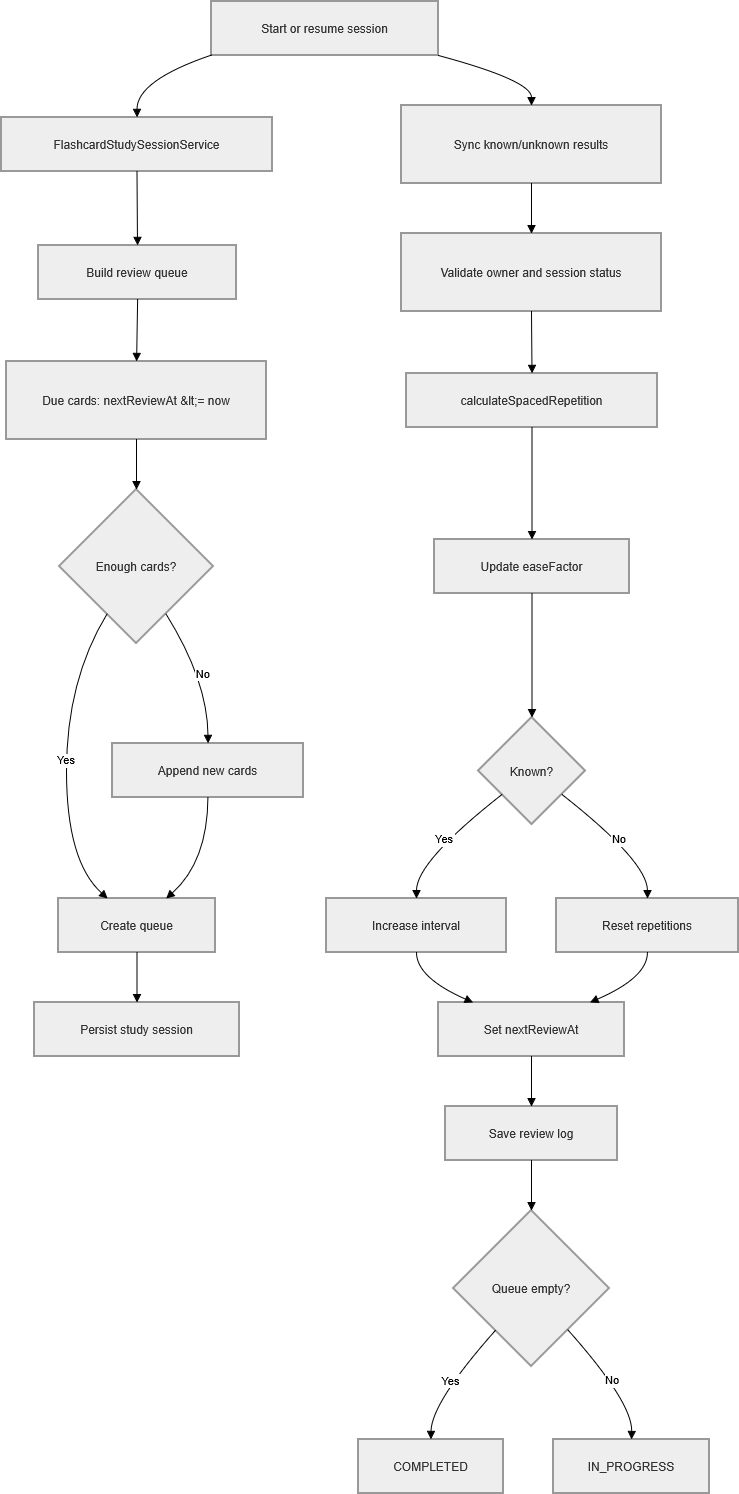

The diagram above was exported from draw.io. Its source (the exported page's mxGraphModel, read from the mxfile embedded in the PNG):
<mxGraphModel dx="1664" dy="969" grid="1" gridSize="10" guides="1" tooltips="1" connect="1" arrows="1" fold="1" page="1" pageScale="1" pageWidth="850" pageHeight="1100" math="0" shadow="0">
  <root>
    <mxCell id="0" />
    <mxCell id="1" parent="0" />
    <mxCell id="P31PAGkoqrZwnKaSVwmT-35" parent="1" style="whiteSpace=wrap;strokeWidth=2;fillColor=light-dark(#eeeeee,#1f2020);strokeColor=light-dark(#999999,#cccccc);fontColor=light-dark(#333333,#cccccc);" value="Start or resume session" vertex="1">
      <mxGeometry height="54" width="227" x="230" y="20" as="geometry" />
    </mxCell>
    <mxCell id="P31PAGkoqrZwnKaSVwmT-36" parent="1" style="whiteSpace=wrap;strokeWidth=2;fillColor=light-dark(#eeeeee,#1f2020);strokeColor=light-dark(#999999,#cccccc);fontColor=light-dark(#333333,#cccccc);" value="FlashcardStudySessionService" vertex="1">
      <mxGeometry height="54" width="271" x="20" y="136" as="geometry" />
    </mxCell>
    <mxCell id="P31PAGkoqrZwnKaSVwmT-37" parent="1" style="whiteSpace=wrap;strokeWidth=2;fillColor=light-dark(#eeeeee,#1f2020);strokeColor=light-dark(#999999,#cccccc);fontColor=light-dark(#333333,#cccccc);" value="Build review queue" vertex="1">
      <mxGeometry height="54" width="198" x="57" y="264" as="geometry" />
    </mxCell>
    <mxCell id="P31PAGkoqrZwnKaSVwmT-38" parent="1" style="whiteSpace=wrap;strokeWidth=2;fillColor=light-dark(#eeeeee,#1f2020);strokeColor=light-dark(#999999,#cccccc);fontColor=light-dark(#333333,#cccccc);" value="Due cards: nextReviewAt &amp;lt;= now" vertex="1">
      <mxGeometry height="78" width="260" x="25" y="380" as="geometry" />
    </mxCell>
    <mxCell id="P31PAGkoqrZwnKaSVwmT-39" parent="1" style="rhombus;strokeWidth=2;whiteSpace=wrap;fillColor=light-dark(#eeeeee,#1f2020);strokeColor=light-dark(#999999,#cccccc);fontColor=light-dark(#333333,#cccccc);" value="Enough cards?" vertex="1">
      <mxGeometry height="154" width="154" x="78" y="508" as="geometry" />
    </mxCell>
    <mxCell id="P31PAGkoqrZwnKaSVwmT-40" parent="1" style="whiteSpace=wrap;strokeWidth=2;fillColor=light-dark(#eeeeee,#1f2020);strokeColor=light-dark(#999999,#cccccc);fontColor=light-dark(#333333,#cccccc);" value="Append new cards" vertex="1">
      <mxGeometry height="54" width="191" x="131" y="762" as="geometry" />
    </mxCell>
    <mxCell id="P31PAGkoqrZwnKaSVwmT-41" parent="1" style="whiteSpace=wrap;strokeWidth=2;fillColor=light-dark(#eeeeee,#1f2020);strokeColor=light-dark(#999999,#cccccc);fontColor=light-dark(#333333,#cccccc);" value="Create queue" vertex="1">
      <mxGeometry height="54" width="157" x="77" y="917" as="geometry" />
    </mxCell>
    <mxCell id="P31PAGkoqrZwnKaSVwmT-42" parent="1" style="whiteSpace=wrap;strokeWidth=2;fillColor=light-dark(#eeeeee,#1f2020);strokeColor=light-dark(#999999,#cccccc);fontColor=light-dark(#333333,#cccccc);" value="Persist study session" vertex="1">
      <mxGeometry height="54" width="205" x="53" y="1021" as="geometry" />
    </mxCell>
    <mxCell id="P31PAGkoqrZwnKaSVwmT-43" parent="1" style="whiteSpace=wrap;strokeWidth=2;fillColor=light-dark(#eeeeee,#1f2020);strokeColor=light-dark(#999999,#cccccc);fontColor=light-dark(#333333,#cccccc);" value="Sync known/unknown results" vertex="1">
      <mxGeometry height="78" width="260" x="420" y="124" as="geometry" />
    </mxCell>
    <mxCell id="P31PAGkoqrZwnKaSVwmT-44" parent="1" style="whiteSpace=wrap;strokeWidth=2;fillColor=light-dark(#eeeeee,#1f2020);strokeColor=light-dark(#999999,#cccccc);fontColor=light-dark(#333333,#cccccc);" value="Validate owner and session status" vertex="1">
      <mxGeometry height="78" width="260" x="420" y="252" as="geometry" />
    </mxCell>
    <mxCell id="P31PAGkoqrZwnKaSVwmT-45" parent="1" style="whiteSpace=wrap;strokeWidth=2;fillColor=light-dark(#eeeeee,#1f2020);strokeColor=light-dark(#999999,#cccccc);fontColor=light-dark(#333333,#cccccc);" value="calculateSpacedRepetition" vertex="1">
      <mxGeometry height="54" width="251" x="425" y="392" as="geometry" />
    </mxCell>
    <mxCell id="P31PAGkoqrZwnKaSVwmT-46" parent="1" style="whiteSpace=wrap;strokeWidth=2;fillColor=light-dark(#eeeeee,#1f2020);strokeColor=light-dark(#999999,#cccccc);fontColor=light-dark(#333333,#cccccc);" value="Update easeFactor" vertex="1">
      <mxGeometry height="54" width="195" x="453" y="558" as="geometry" />
    </mxCell>
    <mxCell id="P31PAGkoqrZwnKaSVwmT-47" parent="1" style="rhombus;strokeWidth=2;whiteSpace=wrap;fillColor=light-dark(#eeeeee,#1f2020);strokeColor=light-dark(#999999,#cccccc);fontColor=light-dark(#333333,#cccccc);" value="Known?" vertex="1">
      <mxGeometry height="107" width="107" x="497" y="736" as="geometry" />
    </mxCell>
    <mxCell id="P31PAGkoqrZwnKaSVwmT-48" parent="1" style="whiteSpace=wrap;strokeWidth=2;fillColor=light-dark(#eeeeee,#1f2020);strokeColor=light-dark(#999999,#cccccc);fontColor=light-dark(#333333,#cccccc);" value="Increase interval" vertex="1">
      <mxGeometry height="54" width="180" x="345" y="917" as="geometry" />
    </mxCell>
    <mxCell id="P31PAGkoqrZwnKaSVwmT-49" parent="1" style="whiteSpace=wrap;strokeWidth=2;fillColor=light-dark(#eeeeee,#1f2020);strokeColor=light-dark(#999999,#cccccc);fontColor=light-dark(#333333,#cccccc);" value="Reset repetitions" vertex="1">
      <mxGeometry height="54" width="182" x="575" y="917" as="geometry" />
    </mxCell>
    <mxCell id="P31PAGkoqrZwnKaSVwmT-50" parent="1" style="whiteSpace=wrap;strokeWidth=2;fillColor=light-dark(#eeeeee,#1f2020);strokeColor=light-dark(#999999,#cccccc);fontColor=light-dark(#333333,#cccccc);" value="Set nextReviewAt" vertex="1">
      <mxGeometry height="54" width="186" x="457" y="1021" as="geometry" />
    </mxCell>
    <mxCell id="P31PAGkoqrZwnKaSVwmT-51" parent="1" style="whiteSpace=wrap;strokeWidth=2;fillColor=light-dark(#eeeeee,#1f2020);strokeColor=light-dark(#999999,#cccccc);fontColor=light-dark(#333333,#cccccc);" value="Save review log" vertex="1">
      <mxGeometry height="54" width="172" x="464" y="1125" as="geometry" />
    </mxCell>
    <mxCell id="P31PAGkoqrZwnKaSVwmT-52" parent="1" style="rhombus;strokeWidth=2;whiteSpace=wrap;fillColor=light-dark(#eeeeee,#1f2020);strokeColor=light-dark(#999999,#cccccc);fontColor=light-dark(#333333,#cccccc);" value="Queue empty?" vertex="1">
      <mxGeometry height="156" width="156" x="472" y="1229" as="geometry" />
    </mxCell>
    <mxCell id="P31PAGkoqrZwnKaSVwmT-53" parent="1" style="whiteSpace=wrap;strokeWidth=2;fillColor=light-dark(#eeeeee,#1f2020);strokeColor=light-dark(#999999,#cccccc);fontColor=light-dark(#333333,#cccccc);" value="COMPLETED" vertex="1">
      <mxGeometry height="54" width="145" x="377" y="1458" as="geometry" />
    </mxCell>
    <mxCell id="P31PAGkoqrZwnKaSVwmT-54" parent="1" style="whiteSpace=wrap;strokeWidth=2;fillColor=light-dark(#eeeeee,#1f2020);strokeColor=light-dark(#999999,#cccccc);fontColor=light-dark(#333333,#cccccc);" value="IN_PROGRESS" vertex="1">
      <mxGeometry height="54" width="156" x="572" y="1458" as="geometry" />
    </mxCell>
    <mxCell id="P31PAGkoqrZwnKaSVwmT-55" edge="1" parent="1" source="P31PAGkoqrZwnKaSVwmT-35" style="curved=1;startArrow=none;endArrow=block;exitX=0;exitY=0.99;entryX=0.5;entryY=0;rounded=0;" target="P31PAGkoqrZwnKaSVwmT-36" value="">
      <mxGeometry relative="1" as="geometry">
        <Array as="points">
          <mxPoint x="155" y="99" />
        </Array>
      </mxGeometry>
    </mxCell>
    <mxCell id="P31PAGkoqrZwnKaSVwmT-56" edge="1" parent="1" source="P31PAGkoqrZwnKaSVwmT-36" style="curved=1;startArrow=none;endArrow=block;exitX=0.5;exitY=1;entryX=0.5;entryY=0;rounded=0;" target="P31PAGkoqrZwnKaSVwmT-37" value="">
      <mxGeometry relative="1" as="geometry">
        <Array as="points" />
      </mxGeometry>
    </mxCell>
    <mxCell id="P31PAGkoqrZwnKaSVwmT-57" edge="1" parent="1" source="P31PAGkoqrZwnKaSVwmT-37" style="curved=1;startArrow=none;endArrow=block;exitX=0.5;exitY=1;entryX=0.5;entryY=0;rounded=0;" target="P31PAGkoqrZwnKaSVwmT-38" value="">
      <mxGeometry relative="1" as="geometry">
        <Array as="points" />
      </mxGeometry>
    </mxCell>
    <mxCell id="P31PAGkoqrZwnKaSVwmT-58" edge="1" parent="1" source="P31PAGkoqrZwnKaSVwmT-38" style="curved=1;startArrow=none;endArrow=block;exitX=0.5;exitY=1;entryX=0.5;entryY=0;rounded=0;" target="P31PAGkoqrZwnKaSVwmT-39" value="">
      <mxGeometry relative="1" as="geometry">
        <Array as="points" />
      </mxGeometry>
    </mxCell>
    <mxCell id="P31PAGkoqrZwnKaSVwmT-59" edge="1" parent="1" source="P31PAGkoqrZwnKaSVwmT-39" style="curved=1;startArrow=none;endArrow=block;exitX=0.81;exitY=1;entryX=0.5;entryY=0.01;rounded=0;" target="P31PAGkoqrZwnKaSVwmT-40" value="No">
      <mxGeometry relative="1" as="geometry">
        <Array as="points">
          <mxPoint x="226" y="699" />
        </Array>
      </mxGeometry>
    </mxCell>
    <mxCell id="P31PAGkoqrZwnKaSVwmT-60" edge="1" parent="1" source="P31PAGkoqrZwnKaSVwmT-39" style="curved=1;startArrow=none;endArrow=block;exitX=0.19;exitY=1;entryX=0.31;entryY=-0.01;rounded=0;" target="P31PAGkoqrZwnKaSVwmT-41" value="Yes">
      <mxGeometry relative="1" as="geometry">
        <Array as="points">
          <mxPoint x="85" y="699" />
          <mxPoint x="85" y="880" />
        </Array>
      </mxGeometry>
    </mxCell>
    <mxCell id="P31PAGkoqrZwnKaSVwmT-61" edge="1" parent="1" source="P31PAGkoqrZwnKaSVwmT-40" style="curved=1;startArrow=none;endArrow=block;exitX=0.5;exitY=1.01;entryX=0.69;entryY=-0.01;rounded=0;" target="P31PAGkoqrZwnKaSVwmT-41" value="">
      <mxGeometry relative="1" as="geometry">
        <Array as="points">
          <mxPoint x="226" y="880" />
        </Array>
      </mxGeometry>
    </mxCell>
    <mxCell id="P31PAGkoqrZwnKaSVwmT-62" edge="1" parent="1" source="P31PAGkoqrZwnKaSVwmT-41" style="curved=1;startArrow=none;endArrow=block;exitX=0.5;exitY=0.99;entryX=0.5;entryY=-0.01;rounded=0;" target="P31PAGkoqrZwnKaSVwmT-42" value="">
      <mxGeometry relative="1" as="geometry">
        <Array as="points" />
      </mxGeometry>
    </mxCell>
    <mxCell id="P31PAGkoqrZwnKaSVwmT-63" edge="1" parent="1" source="P31PAGkoqrZwnKaSVwmT-35" style="curved=1;startArrow=none;endArrow=block;exitX=1;exitY=1;entryX=0.5;entryY=0;rounded=0;exitDx=0;exitDy=0;" target="P31PAGkoqrZwnKaSVwmT-43" value="">
      <mxGeometry relative="1" as="geometry">
        <Array as="points">
          <mxPoint x="550" y="99" />
        </Array>
      </mxGeometry>
    </mxCell>
    <mxCell id="P31PAGkoqrZwnKaSVwmT-64" edge="1" parent="1" source="P31PAGkoqrZwnKaSVwmT-43" style="curved=1;startArrow=none;endArrow=block;exitX=0.5;exitY=1;entryX=0.5;entryY=0;rounded=0;" target="P31PAGkoqrZwnKaSVwmT-44" value="">
      <mxGeometry relative="1" as="geometry">
        <Array as="points" />
      </mxGeometry>
    </mxCell>
    <mxCell id="P31PAGkoqrZwnKaSVwmT-65" edge="1" parent="1" source="P31PAGkoqrZwnKaSVwmT-44" style="curved=1;startArrow=none;endArrow=block;exitX=0.5;exitY=1;entryX=0.5;entryY=0;rounded=0;" target="P31PAGkoqrZwnKaSVwmT-45" value="">
      <mxGeometry relative="1" as="geometry">
        <Array as="points" />
      </mxGeometry>
    </mxCell>
    <mxCell id="P31PAGkoqrZwnKaSVwmT-66" edge="1" parent="1" source="P31PAGkoqrZwnKaSVwmT-45" style="curved=1;startArrow=none;endArrow=block;exitX=0.5;exitY=1;entryX=0.5;entryY=0;rounded=0;" target="P31PAGkoqrZwnKaSVwmT-46" value="">
      <mxGeometry relative="1" as="geometry">
        <Array as="points" />
      </mxGeometry>
    </mxCell>
    <mxCell id="P31PAGkoqrZwnKaSVwmT-67" edge="1" parent="1" source="P31PAGkoqrZwnKaSVwmT-46" style="curved=1;startArrow=none;endArrow=block;exitX=0.5;exitY=1;entryX=0.5;entryY=0;rounded=0;" target="P31PAGkoqrZwnKaSVwmT-47" value="">
      <mxGeometry relative="1" as="geometry">
        <Array as="points" />
      </mxGeometry>
    </mxCell>
    <mxCell id="P31PAGkoqrZwnKaSVwmT-68" edge="1" parent="1" source="P31PAGkoqrZwnKaSVwmT-47" style="curved=1;startArrow=none;endArrow=block;exitX=0;exitY=0.89;entryX=0.5;entryY=-0.01;rounded=0;" target="P31PAGkoqrZwnKaSVwmT-48" value="Yes">
      <mxGeometry relative="1" as="geometry">
        <Array as="points">
          <mxPoint x="435" y="880" />
        </Array>
      </mxGeometry>
    </mxCell>
    <mxCell id="P31PAGkoqrZwnKaSVwmT-69" edge="1" parent="1" source="P31PAGkoqrZwnKaSVwmT-47" style="curved=1;startArrow=none;endArrow=block;exitX=1;exitY=0.89;entryX=0.5;entryY=-0.01;rounded=0;" target="P31PAGkoqrZwnKaSVwmT-49" value="No">
      <mxGeometry relative="1" as="geometry">
        <Array as="points">
          <mxPoint x="666" y="880" />
        </Array>
      </mxGeometry>
    </mxCell>
    <mxCell id="P31PAGkoqrZwnKaSVwmT-70" edge="1" parent="1" source="P31PAGkoqrZwnKaSVwmT-48" style="curved=1;startArrow=none;endArrow=block;exitX=0.5;exitY=0.99;entryX=0.18;entryY=-0.01;rounded=0;" target="P31PAGkoqrZwnKaSVwmT-50" value="">
      <mxGeometry relative="1" as="geometry">
        <Array as="points">
          <mxPoint x="435" y="996" />
        </Array>
      </mxGeometry>
    </mxCell>
    <mxCell id="P31PAGkoqrZwnKaSVwmT-71" edge="1" parent="1" source="P31PAGkoqrZwnKaSVwmT-49" style="curved=1;startArrow=none;endArrow=block;exitX=0.5;exitY=0.99;entryX=0.82;entryY=-0.01;rounded=0;" target="P31PAGkoqrZwnKaSVwmT-50" value="">
      <mxGeometry relative="1" as="geometry">
        <Array as="points">
          <mxPoint x="666" y="996" />
        </Array>
      </mxGeometry>
    </mxCell>
    <mxCell id="P31PAGkoqrZwnKaSVwmT-72" edge="1" parent="1" source="P31PAGkoqrZwnKaSVwmT-50" style="curved=1;startArrow=none;endArrow=block;exitX=0.5;exitY=0.99;entryX=0.5;entryY=-0.01;rounded=0;" target="P31PAGkoqrZwnKaSVwmT-51" value="">
      <mxGeometry relative="1" as="geometry">
        <Array as="points" />
      </mxGeometry>
    </mxCell>
    <mxCell id="P31PAGkoqrZwnKaSVwmT-73" edge="1" parent="1" source="P31PAGkoqrZwnKaSVwmT-51" style="curved=1;startArrow=none;endArrow=block;exitX=0.5;exitY=0.99;entryX=0.5;entryY=0;rounded=0;" target="P31PAGkoqrZwnKaSVwmT-52" value="">
      <mxGeometry relative="1" as="geometry">
        <Array as="points" />
      </mxGeometry>
    </mxCell>
    <mxCell id="P31PAGkoqrZwnKaSVwmT-74" edge="1" parent="1" source="P31PAGkoqrZwnKaSVwmT-52" style="curved=1;startArrow=none;endArrow=block;exitX=0.07;exitY=1;entryX=0.5;entryY=0.01;rounded=0;" target="P31PAGkoqrZwnKaSVwmT-53" value="Yes">
      <mxGeometry relative="1" as="geometry">
        <Array as="points">
          <mxPoint x="450" y="1421" />
        </Array>
      </mxGeometry>
    </mxCell>
    <mxCell id="P31PAGkoqrZwnKaSVwmT-75" edge="1" parent="1" source="P31PAGkoqrZwnKaSVwmT-52" style="curved=1;startArrow=none;endArrow=block;exitX=0.94;exitY=1;entryX=0.5;entryY=0.01;rounded=0;" target="P31PAGkoqrZwnKaSVwmT-54" value="No">
      <mxGeometry relative="1" as="geometry">
        <Array as="points">
          <mxPoint x="651" y="1421" />
        </Array>
      </mxGeometry>
    </mxCell>
  </root>
</mxGraphModel>